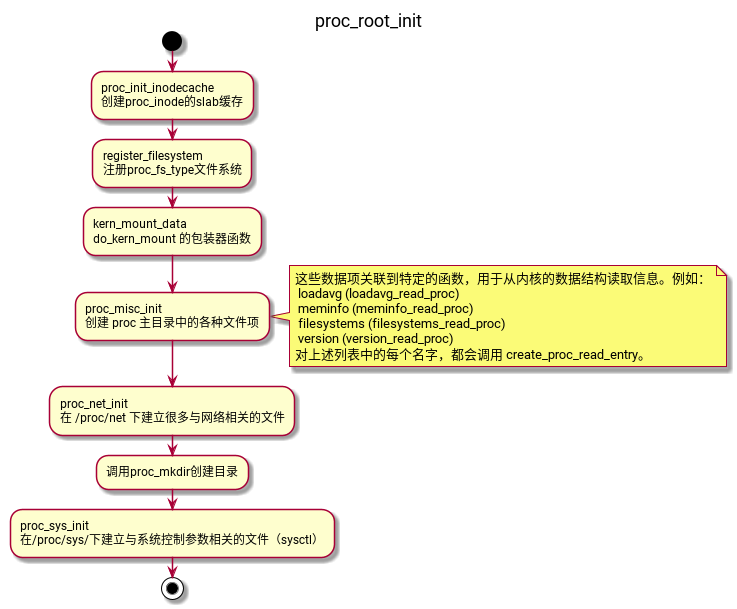

The diagram above was rendered by PlantUML. Its source (embedded in the PNG):
@startuml
title proc_root_init
start
:proc_init_inodecache
创建proc_inode的slab缓存;
:register_filesystem
注册proc_fs_type文件系统;
:kern_mount_data
do_kern_mount 的包装器函数;
:proc_misc_init
创建 proc 主目录中的各种文件项;
note right
这些数据项关联到特定的函数，用于从内核的数据结构读取信息。例如：
 loadavg (loadavg_read_proc)
 meminfo (meminfo_read_proc)
 filesystems (filesystems_read_proc)
 version (version_read_proc)
对上述列表中的每个名字，都会调用 create_proc_read_entry。
end note
:proc_net_init
在 /proc/net 下建立很多与网络相关的文件;
:调用proc_mkdir创建目录;
:proc_sys_init
在/proc/sys/下建立与系统控制参数相关的文件（sysctl）;
stop
@enduml